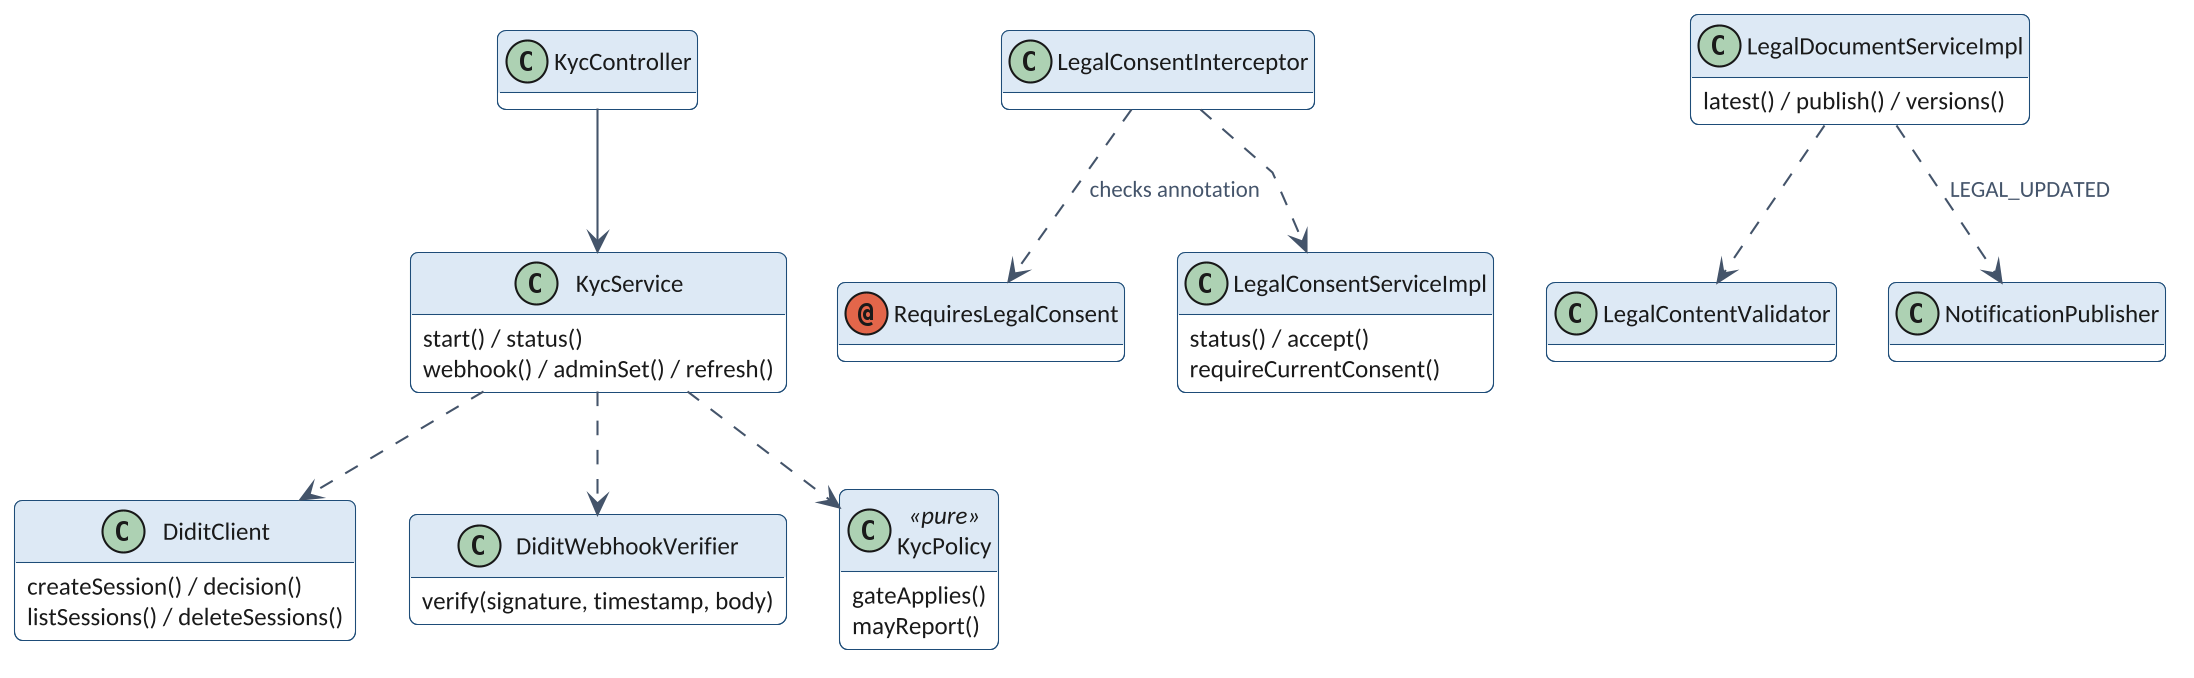

The diagram above was rendered by PlantUML. Its source (embedded in the PNG):
@startuml
!include theme.iuml
skinparam linetype polyline
skinparam ClassFontSize 14
skinparam ClassAttributeFontSize 12
hide empty fields
class KycController
class KycService {
  start() / status()
  webhook() / adminSet() / refresh()
}
class DiditClient {
  createSession() / decision()
  listSessions() / deleteSessions()
}
class DiditWebhookVerifier {
  verify(signature, timestamp, body)
}
class KycPolicy <<pure>> {
  gateApplies()
  mayReport()
}
class LegalConsentInterceptor
annotation RequiresLegalConsent
class LegalConsentServiceImpl {
  status() / accept()
  requireCurrentConsent()
}
class LegalDocumentServiceImpl {
  latest() / publish() / versions()
}
class LegalContentValidator
class NotificationPublisher
KycController --> KycService
KycService ..> DiditClient
KycService ..> DiditWebhookVerifier
KycService ..> KycPolicy
LegalConsentInterceptor ..> RequiresLegalConsent : checks annotation
LegalConsentInterceptor ..> LegalConsentServiceImpl
LegalDocumentServiceImpl ..> LegalContentValidator
LegalDocumentServiceImpl ..> NotificationPublisher : LEGAL_UPDATED
@enduml